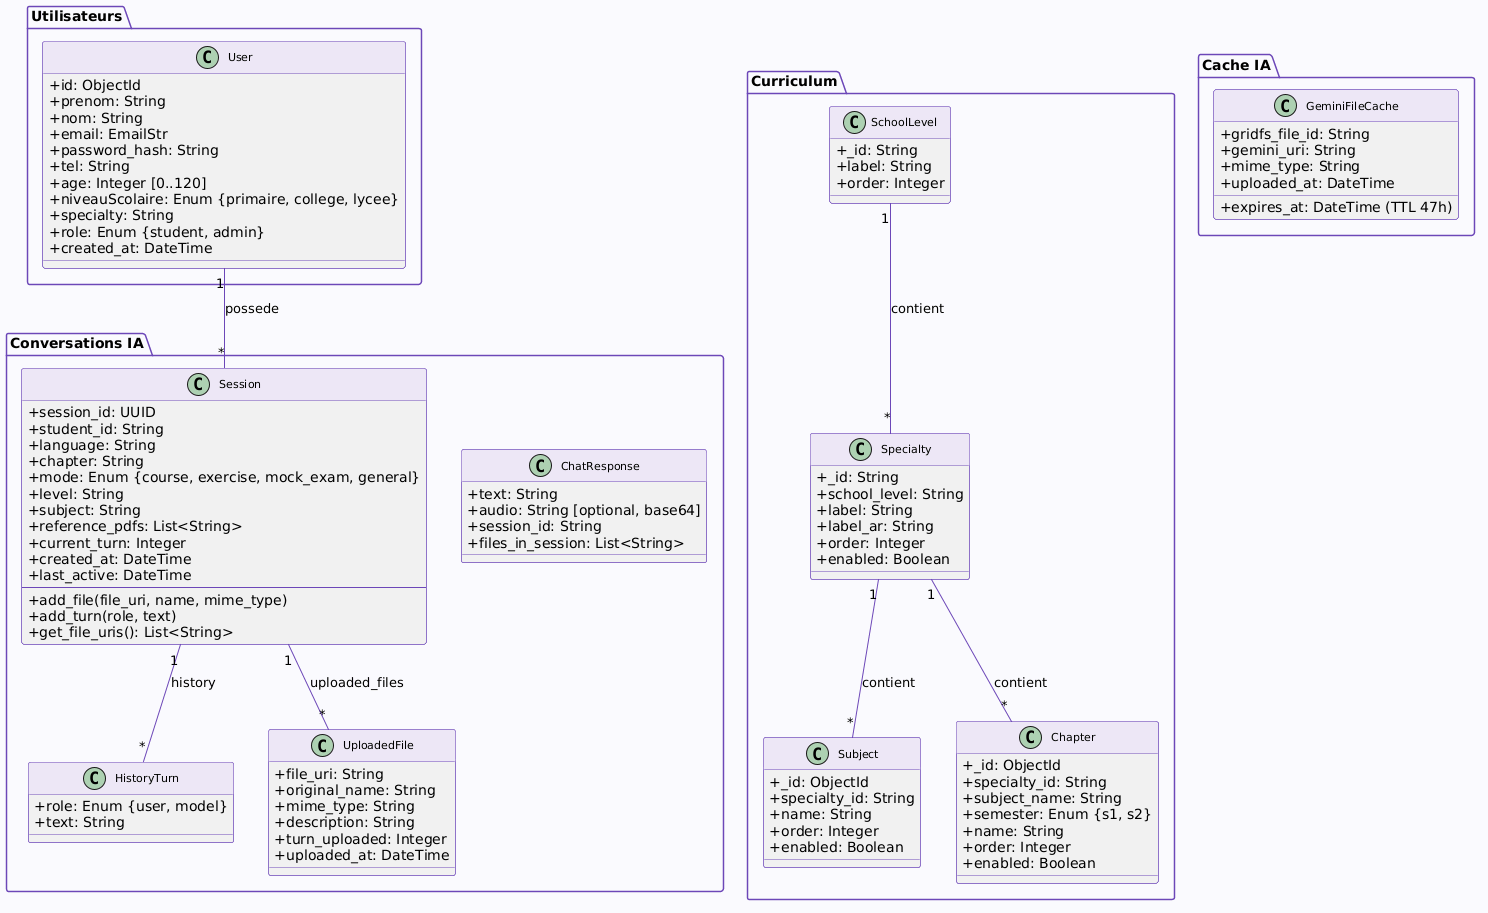

The diagram above was rendered by PlantUML. Its source (embedded in the PNG):
@startuml
' ──────────────────────────────────────────
'  Compile: https://www.plantuml.com/plantuml/uml
'  Paste this code → click Submit → download PNG
' ──────────────────────────────────────────

skinparam classAttributeIconSize 0
skinparam classFontSize 11
skinparam classHeaderBackgroundColor #EDE7F6
skinparam classBorderColor #6C47B8
skinparam arrowColor #6C47B8
skinparam packageBorderColor #6C47B8
skinparam packageBackgroundColor #FAFAFE

package "Utilisateurs" {
  class User {
    +id: ObjectId
    +prenom: String
    +nom: String
    +email: EmailStr
    +password_hash: String
    +tel: String
    +age: Integer [0..120]
    +niveauScolaire: Enum {primaire, college, lycee}
    +specialty: String
    +role: Enum {student, admin}
    +created_at: DateTime
  }
}

package "Conversations IA" {
  class Session {
    +session_id: UUID
    +student_id: String
    +language: String
    +chapter: String
    +mode: Enum {course, exercise, mock_exam, general}
    +level: String
    +subject: String
    +reference_pdfs: List<String>
    +current_turn: Integer
    +created_at: DateTime
    +last_active: DateTime
    --
    +add_file(file_uri, name, mime_type)
    +add_turn(role, text)
    +get_file_uris(): List<String>
  }

  class HistoryTurn {
    +role: Enum {user, model}
    +text: String
  }

  class UploadedFile {
    +file_uri: String
    +original_name: String
    +mime_type: String
    +description: String
    +turn_uploaded: Integer
    +uploaded_at: DateTime
  }

  class ChatResponse {
    +text: String
    +audio: String [optional, base64]
    +session_id: String
    +files_in_session: List<String>
  }
}

package "Curriculum" {
  class SchoolLevel {
    +_id: String
    +label: String
    +order: Integer
  }

  class Specialty {
    +_id: String
    +school_level: String
    +label: String
    +label_ar: String
    +order: Integer
    +enabled: Boolean
  }

  class Subject {
    +_id: ObjectId
    +specialty_id: String
    +name: String
    +order: Integer
    +enabled: Boolean
  }

  class Chapter {
    +_id: ObjectId
    +specialty_id: String
    +subject_name: String
    +semester: Enum {s1, s2}
    +name: String
    +order: Integer
    +enabled: Boolean
  }
}

package "Cache IA" {
  class GeminiFileCache {
    +gridfs_file_id: String
    +gemini_uri: String
    +mime_type: String
    +uploaded_at: DateTime
    +expires_at: DateTime (TTL 47h)
  }
}

' ── Relations ──
SchoolLevel "1" -- "*" Specialty : contient
Specialty "1" -- "*" Subject : contient
Specialty "1" -- "*" Chapter : contient
User "1" -- "*" Session : possede
Session "1" -- "*" HistoryTurn : history
Session "1" -- "*" UploadedFile : uploaded_files
@enduml